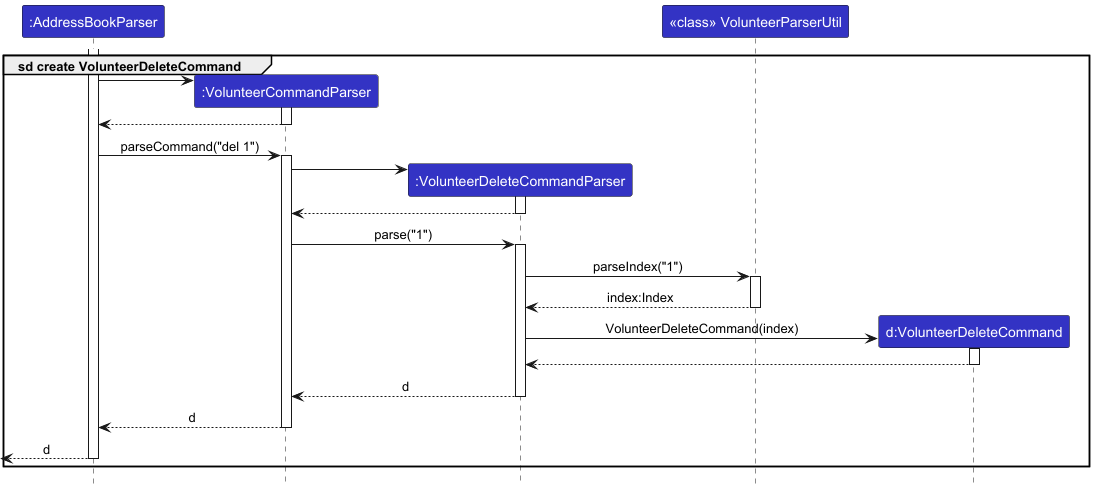

The diagram above was rendered by PlantUML. Its source (embedded in the PNG):
@startuml
!include style.puml
skinparam ArrowFontStyle plain

participant ":AddressBookParser" as AddressBookParser LOGIC_COLOR
participant ":VolunteerCommandParser" as VolunteerCommandParser LOGIC_COLOR
participant ":VolunteerDeleteCommandParser" as VolunteerDeleteCommandParser LOGIC_COLOR
participant "<<class>> VolunteerParserUtil" as VolunteerParserUtil LOGIC_COLOR
participant "d:VolunteerDeleteCommand" as VolunteerDeleteCommand LOGIC_COLOR

group sd create VolunteerDeleteCommand
activate AddressBookParser

create VolunteerCommandParser
AddressBookParser -> VolunteerCommandParser
activate VolunteerCommandParser

VolunteerCommandParser --> AddressBookParser
deactivate VolunteerCommandParser

AddressBookParser -> VolunteerCommandParser : parseCommand("del 1")
activate VolunteerCommandParser


create VolunteerDeleteCommandParser
VolunteerCommandParser -> VolunteerDeleteCommandParser
activate VolunteerDeleteCommandParser

VolunteerDeleteCommandParser --> VolunteerCommandParser
deactivate VolunteerDeleteCommandParser

VolunteerCommandParser -> VolunteerDeleteCommandParser : parse("1")
activate VolunteerDeleteCommandParser

VolunteerDeleteCommandParser -> VolunteerParserUtil : parseIndex("1")
activate VolunteerParserUtil

VolunteerParserUtil --> VolunteerDeleteCommandParser : index:Index
deactivate VolunteerParserUtil

create VolunteerDeleteCommand
VolunteerDeleteCommandParser -> VolunteerDeleteCommand : VolunteerDeleteCommand(index)
activate VolunteerDeleteCommand

VolunteerDeleteCommand --> VolunteerDeleteCommandParser
deactivate VolunteerDeleteCommand

VolunteerDeleteCommandParser --> VolunteerCommandParser : d
deactivate VolunteerDeleteCommandParser

VolunteerCommandParser --> AddressBookParser : d
deactivate VolunteerCommandParser

[<-- AddressBookParser : d
deactivate AddressBookParser
end

@enduml